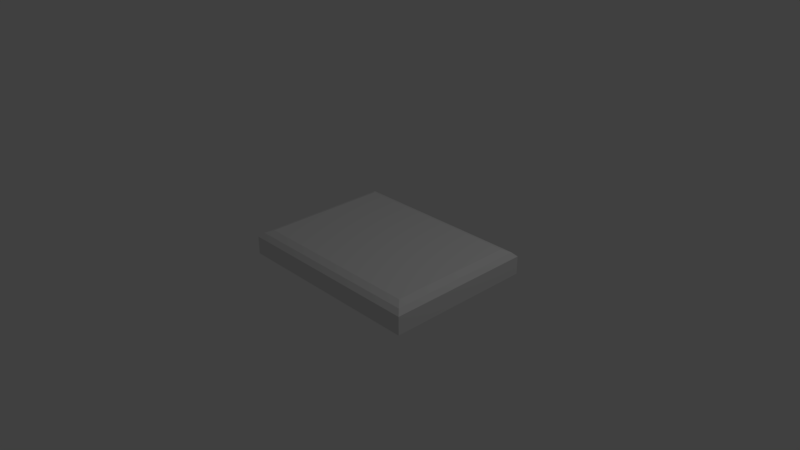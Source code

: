 # Source: HoPa-NGR-001.blend  (saved by Blender 2.79.0; exported with 4.5.12 LTS)
import bpy
from mathutils import Matrix  # noqa: F401  (used for matrix-valued properties, if any)

bpy.ops.wm.read_factory_settings(use_empty=True)
scene = bpy.context.scene
scene.name = 'Scene'

# ---- collections
col_collection_1 = bpy.data.collections.new('Collection 1'); scene.collection.children.link(col_collection_1)

# ---- materials (node trees are filled in below, after node groups)
mat_material = bpy.data.materials.new('Material')
mat_material.alpha_threshold = 0.0
mat_material.use_transparent_shadow = False
mat_material.roughness = 0.5
mat_material.line_color = (0.0, 0.0, 0.0, 1.0)

# ---- material node trees

# ---- world
world_world = bpy.data.worlds.new('World'); scene.world = world_world
world_world.color = (0.05088, 0.05088, 0.05088)
world_world.use_sun_shadow = False
world_world.sun_shadow_jitter_overblur = 0.0
world_world.cycles.sampling_method = 'MANUAL'

# ---- cameras
cam_camera = bpy.data.cameras.new('Camera')
cam_camera.clip_end = 100.0
cam_camera.lens = 35.0
cam_camera.sensor_width = 32.0
cam_camera.sensor_height = 18.0
cam_camera.ortho_scale = 7.314
cam_camera.dof.focus_distance = 0.0
cam_camera.dof.aperture_fstop = 128.0

# ---- lights
light_lamp = bpy.data.lights.new('Lamp', 'POINT')
light_lamp.transmission_factor = 0.0
light_lamp.cutoff_distance = 30.0
light_lamp.energy = 100.0
light_lamp.shadow_buffer_clip_start = 1.001
light_lamp.shadow_soft_size = 0.1
light_lamp.shadow_maximum_resolution = 0.006
light_lamp.use_absolute_resolution = True

# ---- meshes
me_cube = bpy.data.meshes.new('Cube')
me_cube.from_pydata([(1.616, 1.0, -0.01515), (1.616, -1.0, -0.01515), (-1.0, -1.0, -0.01515), (-1.0, 1.0, -0.01515), (1.616, 1.0, 0.2267), (1.616, -1.0, 0.2267), (-1.0, -1.0, 0.2267), (-1.0, 1.0, 0.2267), (1.467, 0.8514, 0.3216), (1.559, 0.943, 0.2837), (1.467, -0.8514, 0.3216), (1.559, -0.943, 0.2837), (-0.8514, -0.8514, 0.3216), (-0.943, -0.943, 0.2837), (-0.8514, 0.8514, 0.3216), (-0.943, 0.943, 0.2837)], [], [(0, 1, 2, 3), (1, 5, 6, 2), (11, 13, 6, 5), (2, 6, 7, 3), (0, 4, 5, 1), (8, 14, 12, 10), (9, 11, 5, 4), (13, 15, 7, 6), (4, 0, 3, 7), (8, 10, 11, 9), (14, 8, 9, 15), (10, 12, 13, 11), (12, 14, 15, 13), (4, 7, 15, 9)])
me_cube.materials.append(mat_material)
me_cube.use_remesh_preserve_volume = False
me_cube.use_remesh_preserve_attributes = False
me_cube.use_mirror_vertex_groups = False
me_cube.update()

# ---- objects
ob_cube = bpy.data.objects.new('Cube', me_cube)
ob_lamp = bpy.data.objects.new('Lamp', light_lamp)
ob_camera = bpy.data.objects.new('Camera', cam_camera)

# ---- transforms, parenting, visibility, modifiers, constraints
ob_cube.location = (0.0, 0.0, 0.0)
ob_cube.lock_rotations_4d = False
ob_cube.empty_display_type = 'ARROWS'
ob_cube.lineart.crease_threshold = 0.0
ob_lamp.location = (4.076, 1.005, 5.904)
ob_lamp.rotation_euler = (0.6503, 0.05522, 1.866)
ob_lamp.lock_rotations_4d = False
ob_lamp.empty_display_type = 'ARROWS'
ob_lamp.color = (0.0, 0.0, 0.0, 0.0)
ob_lamp.lineart.crease_threshold = 0.0
ob_camera.location = (7.481, -6.508, 5.344)
ob_camera.rotation_euler = (1.109, 0.0, 0.8149)
ob_camera.lock_rotations_4d = False
ob_camera.empty_display_type = 'ARROWS'
ob_camera.color = (0.0, 0.0, 0.0, 0.0)
ob_camera.display_type = 'WIRE'
ob_camera.lineart.crease_threshold = 0.0

# ---- collection membership
col_collection_1.objects.link(ob_cube)
col_collection_1.objects.link(ob_lamp)
col_collection_1.objects.link(ob_camera)

# ---- scene / render settings (as saved in the file)
scene.camera = ob_camera
scene.frame_start = 1; scene.frame_end = 250; scene.frame_set(1)
scene.render.engine = 'BLENDER_EEVEE_NEXT'
scene.render.resolution_percentage = 50
scene.render.dither_intensity = 0.0
scene.cycles.use_denoising = False
scene.cycles.samples = 128
scene.cycles.sampling_pattern = 'TABULATED_SOBOL'
scene.cycles.use_adaptive_sampling = False
scene.cycles.use_light_tree = False
scene.cycles.blur_glossy = 0.0
scene.cycles.sample_clamp_indirect = 0.0
scene.view_settings.view_transform = 'Standard'
bpy.context.view_layer.update()
